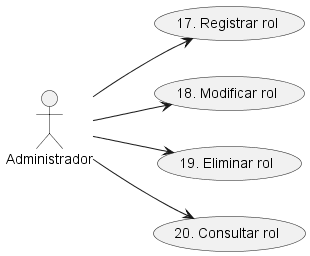

The diagram above was rendered by PlantUML. Its source (embedded in the PNG):
@startuml CU_Administración_Roles
left to right direction
actor :Administrador: as A
A --> (17. Registrar rol)
A --> (18. Modificar rol)
A --> (19. Eliminar rol)
A --> (20. Consultar rol)
@enduml